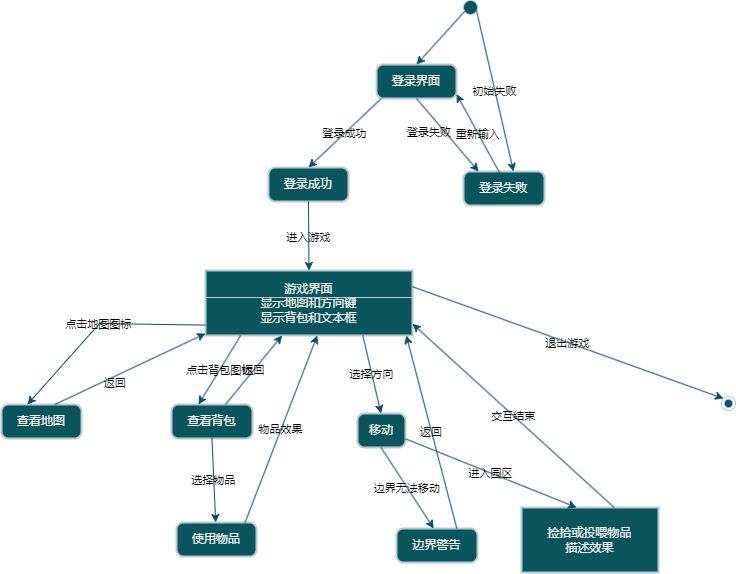

The diagram above was exported from draw.io. Its source (the exported page's mxGraphModel, read from the mxfile embedded in the PNG):
<mxGraphModel dx="223" dy="-1808" grid="1" gridSize="10" guides="1" tooltips="1" connect="1" arrows="1" fold="1" page="1" pageScale="1" pageWidth="827" pageHeight="1169" math="0" shadow="0">
  <root>
    <mxCell id="WIyWlLk6GJQsqaUBKTNV-0" />
    <mxCell id="WIyWlLk6GJQsqaUBKTNV-1" parent="WIyWlLk6GJQsqaUBKTNV-0" />
    <mxCell id="EN4u-1eWpw-JxCBXTlGH-0" value="" style="ellipse;fillColor=#09555B;labelBackgroundColor=none;strokeColor=#BAC8D3;fontColor=#EEEEEE;" vertex="1" parent="WIyWlLk6GJQsqaUBKTNV-1">
      <mxGeometry x="1347" y="2921" width="14" height="14" as="geometry" />
    </mxCell>
    <mxCell id="EN4u-1eWpw-JxCBXTlGH-1" value="登录界面" style="rounded=1;absoluteArcSize=1;arcSize=14;whiteSpace=wrap;strokeWidth=2;labelBackgroundColor=none;fillColor=#09555B;strokeColor=#BAC8D3;fontColor=#EEEEEE;" vertex="1" parent="WIyWlLk6GJQsqaUBKTNV-1">
      <mxGeometry x="1260" y="2985" width="80" height="34" as="geometry" />
    </mxCell>
    <mxCell id="EN4u-1eWpw-JxCBXTlGH-2" value="登录成功" style="rounded=1;absoluteArcSize=1;arcSize=14;whiteSpace=wrap;strokeWidth=2;labelBackgroundColor=none;fillColor=#09555B;strokeColor=#BAC8D3;fontColor=#EEEEEE;" vertex="1" parent="WIyWlLk6GJQsqaUBKTNV-1">
      <mxGeometry x="1152" y="3088" width="80" height="34" as="geometry" />
    </mxCell>
    <mxCell id="EN4u-1eWpw-JxCBXTlGH-3" value="登录失败" style="rounded=1;absoluteArcSize=1;arcSize=14;whiteSpace=wrap;strokeWidth=2;labelBackgroundColor=none;fillColor=#09555B;strokeColor=#BAC8D3;fontColor=#EEEEEE;" vertex="1" parent="WIyWlLk6GJQsqaUBKTNV-1">
      <mxGeometry x="1347" y="3092" width="81" height="34" as="geometry" />
    </mxCell>
    <mxCell id="EN4u-1eWpw-JxCBXTlGH-4" value="游戏界面&#10;显示地图和方向键&#10;显示背包和文本框" style="whiteSpace=wrap;strokeWidth=2;labelBackgroundColor=none;fillColor=#09555B;strokeColor=#BAC8D3;fontColor=#EEEEEE;" vertex="1" parent="WIyWlLk6GJQsqaUBKTNV-1">
      <mxGeometry x="1089" y="3191" width="207" height="65" as="geometry" />
    </mxCell>
    <mxCell id="EN4u-1eWpw-JxCBXTlGH-5" value="查看地图" style="rounded=1;absoluteArcSize=1;arcSize=14;whiteSpace=wrap;strokeWidth=2;labelBackgroundColor=none;fillColor=#09555B;strokeColor=#BAC8D3;fontColor=#EEEEEE;" vertex="1" parent="WIyWlLk6GJQsqaUBKTNV-1">
      <mxGeometry x="885" y="3325" width="80" height="34" as="geometry" />
    </mxCell>
    <mxCell id="EN4u-1eWpw-JxCBXTlGH-6" value="查看背包" style="rounded=1;absoluteArcSize=1;arcSize=14;whiteSpace=wrap;strokeWidth=2;labelBackgroundColor=none;fillColor=#09555B;strokeColor=#BAC8D3;fontColor=#EEEEEE;" vertex="1" parent="WIyWlLk6GJQsqaUBKTNV-1">
      <mxGeometry x="1055" y="3325" width="81" height="34" as="geometry" />
    </mxCell>
    <mxCell id="EN4u-1eWpw-JxCBXTlGH-7" value="使用物品" style="rounded=1;absoluteArcSize=1;arcSize=14;whiteSpace=wrap;strokeWidth=2;labelBackgroundColor=none;fillColor=#09555B;strokeColor=#BAC8D3;fontColor=#EEEEEE;" vertex="1" parent="WIyWlLk6GJQsqaUBKTNV-1">
      <mxGeometry x="1060" y="3443" width="80" height="34" as="geometry" />
    </mxCell>
    <mxCell id="EN4u-1eWpw-JxCBXTlGH-8" value="移动" style="rounded=1;absoluteArcSize=1;arcSize=14;whiteSpace=wrap;strokeWidth=2;labelBackgroundColor=none;fillColor=#09555B;strokeColor=#BAC8D3;fontColor=#EEEEEE;" vertex="1" parent="WIyWlLk6GJQsqaUBKTNV-1">
      <mxGeometry x="1241" y="3334" width="48" height="34" as="geometry" />
    </mxCell>
    <mxCell id="EN4u-1eWpw-JxCBXTlGH-9" value="边界警告" style="rounded=1;absoluteArcSize=1;arcSize=14;whiteSpace=wrap;strokeWidth=2;labelBackgroundColor=none;fillColor=#09555B;strokeColor=#BAC8D3;fontColor=#EEEEEE;" vertex="1" parent="WIyWlLk6GJQsqaUBKTNV-1">
      <mxGeometry x="1280" y="3449" width="81" height="34" as="geometry" />
    </mxCell>
    <mxCell id="EN4u-1eWpw-JxCBXTlGH-10" value="捡拾或投喂物品&#10;描述效果" style="whiteSpace=wrap;strokeWidth=2;labelBackgroundColor=none;fillColor=#09555B;strokeColor=#BAC8D3;fontColor=#EEEEEE;" vertex="1" parent="WIyWlLk6GJQsqaUBKTNV-1">
      <mxGeometry x="1405" y="3428" width="137" height="65" as="geometry" />
    </mxCell>
    <mxCell id="EN4u-1eWpw-JxCBXTlGH-11" value="" style="startArrow=none;;exitX=0.02;exitY=0.8;entryX=0.5;entryY=0;rounded=0;labelBackgroundColor=none;strokeColor=#0B4D6A;fontColor=default;" edge="1" parent="WIyWlLk6GJQsqaUBKTNV-1" source="EN4u-1eWpw-JxCBXTlGH-0" target="EN4u-1eWpw-JxCBXTlGH-1">
      <mxGeometry relative="1" as="geometry" />
    </mxCell>
    <mxCell id="EN4u-1eWpw-JxCBXTlGH-12" value="登录成功" style="startArrow=none;;exitX=0.06;exitY=1;entryX=0.5;entryY=-0.01;rounded=0;labelBackgroundColor=none;strokeColor=#0B4D6A;fontColor=default;" edge="1" parent="WIyWlLk6GJQsqaUBKTNV-1" source="EN4u-1eWpw-JxCBXTlGH-1" target="EN4u-1eWpw-JxCBXTlGH-2">
      <mxGeometry relative="1" as="geometry" />
    </mxCell>
    <mxCell id="EN4u-1eWpw-JxCBXTlGH-13" value="登录失败" style="startArrow=none;;exitX=0.5;exitY=1;entryX=0.18;entryY=-0.01;rounded=0;labelBackgroundColor=none;strokeColor=#0B4D6A;fontColor=default;" edge="1" parent="WIyWlLk6GJQsqaUBKTNV-1" source="EN4u-1eWpw-JxCBXTlGH-1" target="EN4u-1eWpw-JxCBXTlGH-3">
      <mxGeometry x="-0.2837" y="-12" relative="1" as="geometry">
        <mxPoint as="offset" />
      </mxGeometry>
    </mxCell>
    <mxCell id="EN4u-1eWpw-JxCBXTlGH-14" value="重新输入" style="startArrow=none;;exitX=0.455;exitY=0.079;entryX=1;entryY=0.87;rounded=0;exitDx=0;exitDy=0;exitPerimeter=0;labelBackgroundColor=none;strokeColor=#0B4D6A;fontColor=default;" edge="1" parent="WIyWlLk6GJQsqaUBKTNV-1" source="EN4u-1eWpw-JxCBXTlGH-3" target="EN4u-1eWpw-JxCBXTlGH-1">
      <mxGeometry relative="1" as="geometry" />
    </mxCell>
    <mxCell id="EN4u-1eWpw-JxCBXTlGH-15" value="进入游戏" style="startArrow=none;;exitX=0.5;exitY=0.99;entryX=0.5;entryY=-0.01;rounded=0;labelBackgroundColor=none;strokeColor=#0B4D6A;fontColor=default;" edge="1" parent="WIyWlLk6GJQsqaUBKTNV-1" source="EN4u-1eWpw-JxCBXTlGH-2" target="EN4u-1eWpw-JxCBXTlGH-4">
      <mxGeometry relative="1" as="geometry" />
    </mxCell>
    <mxCell id="EN4u-1eWpw-JxCBXTlGH-16" value="点击地图图标" style="startArrow=none;;exitX=0;exitY=0.84;entryX=0.32;entryY=-0.01;rounded=0;labelBackgroundColor=none;strokeColor=#0B4D6A;fontColor=default;" edge="1" parent="WIyWlLk6GJQsqaUBKTNV-1" source="EN4u-1eWpw-JxCBXTlGH-4" target="EN4u-1eWpw-JxCBXTlGH-5">
      <mxGeometry relative="1" as="geometry">
        <Array as="points">
          <mxPoint x="983" y="3244" />
        </Array>
      </mxGeometry>
    </mxCell>
    <mxCell id="EN4u-1eWpw-JxCBXTlGH-17" value="返回" style="startArrow=none;;exitX=0.67;exitY=-0.01;entryX=0;entryY=0.97;rounded=0;labelBackgroundColor=none;strokeColor=#0B4D6A;fontColor=default;" edge="1" parent="WIyWlLk6GJQsqaUBKTNV-1" source="EN4u-1eWpw-JxCBXTlGH-5" target="EN4u-1eWpw-JxCBXTlGH-4">
      <mxGeometry x="-0.2283" y="-6" relative="1" as="geometry">
        <mxPoint as="offset" />
      </mxGeometry>
    </mxCell>
    <mxCell id="EN4u-1eWpw-JxCBXTlGH-18" value="点击背包图标" style="startArrow=none;;exitX=0.17;exitY=1;entryX=0.33;entryY=-0.01;rounded=0;labelBackgroundColor=none;strokeColor=#0B4D6A;fontColor=default;" edge="1" parent="WIyWlLk6GJQsqaUBKTNV-1" source="EN4u-1eWpw-JxCBXTlGH-4" target="EN4u-1eWpw-JxCBXTlGH-6">
      <mxGeometry relative="1" as="geometry" />
    </mxCell>
    <mxCell id="EN4u-1eWpw-JxCBXTlGH-19" value="选择物品" style="startArrow=none;;exitX=0.5;exitY=0.99;entryX=0.49;entryY=0.01;rounded=0;labelBackgroundColor=none;strokeColor=#0B4D6A;fontColor=default;" edge="1" parent="WIyWlLk6GJQsqaUBKTNV-1" source="EN4u-1eWpw-JxCBXTlGH-6" target="EN4u-1eWpw-JxCBXTlGH-7">
      <mxGeometry relative="1" as="geometry" />
    </mxCell>
    <mxCell id="EN4u-1eWpw-JxCBXTlGH-20" value="返回" style="startArrow=none;;exitX=0.67;exitY=-0.01;entryX=0.37;entryY=1;rounded=0;labelBackgroundColor=none;strokeColor=#0B4D6A;fontColor=default;" edge="1" parent="WIyWlLk6GJQsqaUBKTNV-1" source="EN4u-1eWpw-JxCBXTlGH-6" target="EN4u-1eWpw-JxCBXTlGH-4">
      <mxGeometry relative="1" as="geometry" />
    </mxCell>
    <mxCell id="EN4u-1eWpw-JxCBXTlGH-21" value="物品效果" style="startArrow=none;;exitX=0.85;exitY=0.01;entryX=0.54;entryY=1;rounded=0;labelBackgroundColor=none;strokeColor=#0B4D6A;fontColor=default;" edge="1" parent="WIyWlLk6GJQsqaUBKTNV-1" source="EN4u-1eWpw-JxCBXTlGH-7" target="EN4u-1eWpw-JxCBXTlGH-4">
      <mxGeometry relative="1" as="geometry" />
    </mxCell>
    <mxCell id="EN4u-1eWpw-JxCBXTlGH-22" value="选择方向" style="startArrow=none;;exitX=0.76;exitY=1;entryX=0.49;entryY=-0.01;rounded=0;labelBackgroundColor=none;strokeColor=#0B4D6A;fontColor=default;" edge="1" parent="WIyWlLk6GJQsqaUBKTNV-1" source="EN4u-1eWpw-JxCBXTlGH-4" target="EN4u-1eWpw-JxCBXTlGH-8">
      <mxGeometry relative="1" as="geometry" />
    </mxCell>
    <mxCell id="EN4u-1eWpw-JxCBXTlGH-23" value="边界无法移动" style="startArrow=none;;exitX=0.49;exitY=0.99;entryX=0.46;entryY=0.01;rounded=0;labelBackgroundColor=none;strokeColor=#0B4D6A;fontColor=default;" edge="1" parent="WIyWlLk6GJQsqaUBKTNV-1" source="EN4u-1eWpw-JxCBXTlGH-8" target="EN4u-1eWpw-JxCBXTlGH-9">
      <mxGeometry relative="1" as="geometry" />
    </mxCell>
    <mxCell id="EN4u-1eWpw-JxCBXTlGH-24" value="进入园区" style="startArrow=none;;exitX=0.99;exitY=0.74;entryX=0.4;entryY=-0.01;rounded=0;labelBackgroundColor=none;strokeColor=#0B4D6A;fontColor=default;" edge="1" parent="WIyWlLk6GJQsqaUBKTNV-1" source="EN4u-1eWpw-JxCBXTlGH-8" target="EN4u-1eWpw-JxCBXTlGH-10">
      <mxGeometry relative="1" as="geometry" />
    </mxCell>
    <mxCell id="EN4u-1eWpw-JxCBXTlGH-25" value="返回" style="startArrow=none;;exitX=0.74;exitY=0.01;entryX=0.97;entryY=1;rounded=0;labelBackgroundColor=none;strokeColor=#0B4D6A;fontColor=default;" edge="1" parent="WIyWlLk6GJQsqaUBKTNV-1" source="EN4u-1eWpw-JxCBXTlGH-9" target="EN4u-1eWpw-JxCBXTlGH-4">
      <mxGeometry relative="1" as="geometry" />
    </mxCell>
    <mxCell id="EN4u-1eWpw-JxCBXTlGH-26" value="交互结束" style="startArrow=none;;exitX=0.68;exitY=-0.01;entryX=1;entryY=0.82;rounded=0;labelBackgroundColor=none;strokeColor=#0B4D6A;fontColor=default;" edge="1" parent="WIyWlLk6GJQsqaUBKTNV-1" source="EN4u-1eWpw-JxCBXTlGH-10" target="EN4u-1eWpw-JxCBXTlGH-4">
      <mxGeometry relative="1" as="geometry" />
    </mxCell>
    <mxCell id="EN4u-1eWpw-JxCBXTlGH-27" value="初始失败" style="startArrow=none;;exitX=1.02;exitY=0.8;entryX=0.62;entryY=-0.01;rounded=0;labelBackgroundColor=none;strokeColor=#0B4D6A;fontColor=default;" edge="1" parent="WIyWlLk6GJQsqaUBKTNV-1" source="EN4u-1eWpw-JxCBXTlGH-0" target="EN4u-1eWpw-JxCBXTlGH-3">
      <mxGeometry relative="1" as="geometry" />
    </mxCell>
    <mxCell id="EN4u-1eWpw-JxCBXTlGH-28" value="" style="line;strokeWidth=1;fillColor=none;align=left;verticalAlign=middle;spacingTop=-1;spacingLeft=3;spacingRight=3;rotatable=0;labelPosition=right;points=[];portConstraint=eastwest;strokeColor=#BAC8D3;labelBackgroundColor=none;fontColor=#EEEEEE;" vertex="1" parent="WIyWlLk6GJQsqaUBKTNV-1">
      <mxGeometry x="1089" y="3214" width="207" height="8" as="geometry" />
    </mxCell>
    <mxCell id="EN4u-1eWpw-JxCBXTlGH-29" value="退出游戏" style="startArrow=none;;exitX=1;exitY=0.25;rounded=0;exitDx=0;exitDy=0;entryX=0;entryY=0;entryDx=0;entryDy=0;labelBackgroundColor=none;strokeColor=#0B4D6A;fontColor=default;" edge="1" parent="WIyWlLk6GJQsqaUBKTNV-1" source="EN4u-1eWpw-JxCBXTlGH-4" target="EN4u-1eWpw-JxCBXTlGH-30">
      <mxGeometry relative="1" as="geometry">
        <mxPoint x="1637" y="3302.5" as="sourcePoint" />
        <mxPoint x="1607" y="3322" as="targetPoint" />
      </mxGeometry>
    </mxCell>
    <mxCell id="EN4u-1eWpw-JxCBXTlGH-30" value="" style="ellipse;shape=endState;fillColor=#09555B;labelBackgroundColor=none;strokeColor=#BAC8D3;fontColor=#EEEEEE;" vertex="1" parent="WIyWlLk6GJQsqaUBKTNV-1">
      <mxGeometry x="1605" y="3317" width="14" height="14" as="geometry" />
    </mxCell>
  </root>
</mxGraphModel>